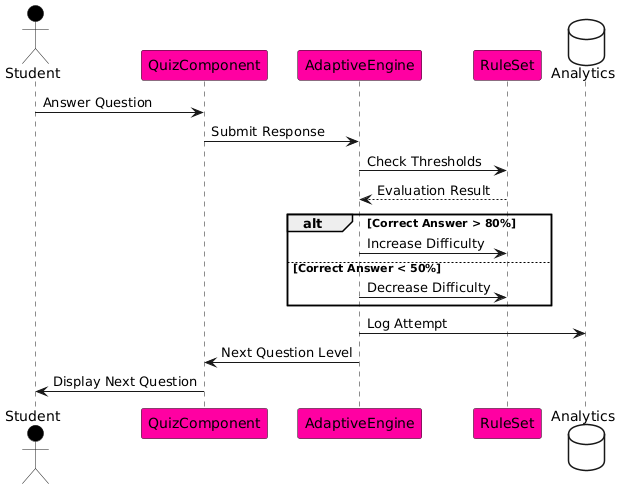

The diagram above was rendered by PlantUML. Its source (embedded in the PNG):
@startuml
skinparam BackgroundColor #FFFFFF
actor Student #Black
participant QuizComponent #FF00A2
participant AdaptiveEngine #FF00A2
participant RuleSet #FF00A2
database Analytics #White

Student -> QuizComponent: Answer Question
QuizComponent -> AdaptiveEngine: Submit Response
AdaptiveEngine -> RuleSet: Check Thresholds
RuleSet --> AdaptiveEngine: Evaluation Result
alt Correct Answer > 80%
    AdaptiveEngine -> RuleSet: Increase Difficulty
else Correct Answer < 50%
    AdaptiveEngine -> RuleSet: Decrease Difficulty
end
AdaptiveEngine -> Analytics: Log Attempt
AdaptiveEngine -> QuizComponent: Next Question Level
QuizComponent -> Student: Display Next Question
@enduml